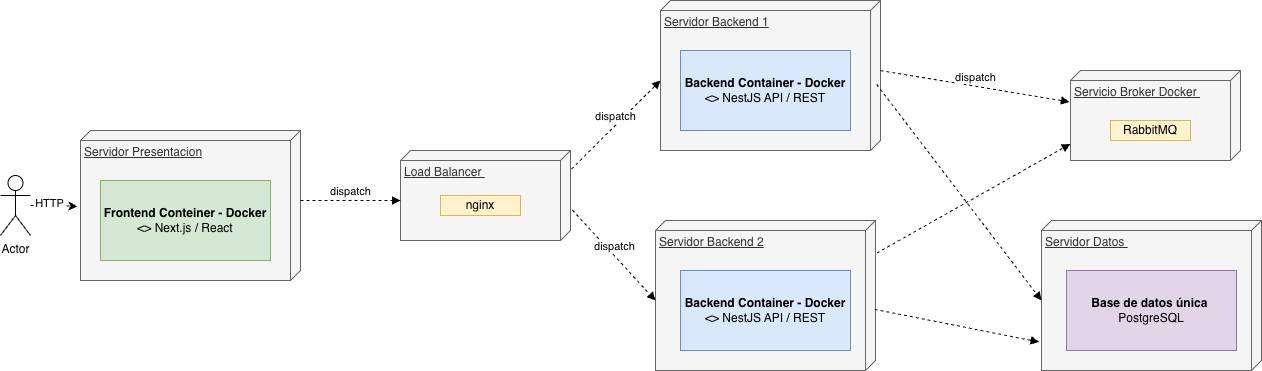

The diagram above was exported from draw.io. Its source (the exported page's mxGraphModel, read from the mxfile embedded in the PNG):
<mxGraphModel dx="1572" dy="898" grid="1" gridSize="10" guides="1" tooltips="1" connect="1" arrows="1" fold="1" page="1" pageScale="1" pageWidth="827" pageHeight="1169" math="0" shadow="0">
  <root>
    <mxCell id="0" />
    <mxCell id="1" parent="0" />
    <mxCell id="D5qUqyoezMAYKThUv6T4-1" parent="1" style="verticalAlign=top;align=left;spacingTop=8;spacingLeft=2;spacingRight=12;shape=cube;size=10;direction=south;fontStyle=4;html=1;whiteSpace=wrap;fillColor=#f5f5f5;fontColor=#333333;strokeColor=#666666;" value="Servidor Presentacion" vertex="1">
      <mxGeometry height="150" width="220" x="280" y="260" as="geometry" />
    </mxCell>
    <mxCell id="D5qUqyoezMAYKThUv6T4-2" parent="1" style="verticalAlign=top;align=left;spacingTop=8;spacingLeft=2;spacingRight=12;shape=cube;size=10;direction=south;fontStyle=4;html=1;whiteSpace=wrap;fillColor=#f5f5f5;fontColor=#333333;strokeColor=#666666;" value="Servidor Backend 1" vertex="1">
      <mxGeometry height="150" width="220" x="860" y="130" as="geometry" />
    </mxCell>
    <mxCell id="D5qUqyoezMAYKThUv6T4-3" parent="1" style="verticalAlign=top;align=left;spacingTop=8;spacingLeft=2;spacingRight=12;shape=cube;size=10;direction=south;fontStyle=4;html=1;whiteSpace=wrap;fillColor=#f5f5f5;fontColor=#333333;strokeColor=#666666;" value="Servidor Datos&amp;nbsp;" vertex="1">
      <mxGeometry height="150" width="220" x="1241" y="350" as="geometry" />
    </mxCell>
    <mxCell id="D5qUqyoezMAYKThUv6T4-4" parent="1" style="verticalAlign=top;align=left;spacingTop=8;spacingLeft=2;spacingRight=12;shape=cube;size=10;direction=south;fontStyle=4;html=1;whiteSpace=wrap;fillColor=#f5f5f5;fontColor=#333333;strokeColor=#666666;" value="Servicio Broker Docker&amp;nbsp;" vertex="1">
      <mxGeometry height="90" width="170" x="1270" y="200" as="geometry" />
    </mxCell>
    <mxCell id="D5qUqyoezMAYKThUv6T4-5" parent="1" style="shape=umlActor;verticalLabelPosition=bottom;verticalAlign=top;html=1;" value="Actor" vertex="1">
      <mxGeometry height="60" width="30" x="200" y="305" as="geometry" />
    </mxCell>
    <mxCell id="D5qUqyoezMAYKThUv6T4-6" edge="1" parent="1" source="D5qUqyoezMAYKThUv6T4-5" style="edgeStyle=orthogonalEdgeStyle;rounded=0;orthogonalLoop=1;jettySize=auto;html=1;entryX=0.506;entryY=1.014;entryDx=0;entryDy=0;entryPerimeter=0;dashed=1;" target="D5qUqyoezMAYKThUv6T4-1">
      <mxGeometry relative="1" as="geometry" />
    </mxCell>
    <mxCell id="D5qUqyoezMAYKThUv6T4-7" connectable="0" parent="D5qUqyoezMAYKThUv6T4-6" style="edgeLabel;html=1;align=center;verticalAlign=middle;resizable=0;points=[];" value="HTTP" vertex="1">
      <mxGeometry relative="1" x="-0.2721" y="3" as="geometry">
        <mxPoint as="offset" />
      </mxGeometry>
    </mxCell>
    <mxCell id="D5qUqyoezMAYKThUv6T4-8" parent="1" style="html=1;whiteSpace=wrap;fillColor=#d5e8d4;strokeColor=#82b366;" value="&lt;b&gt;Frontend Conteiner - Docker&lt;/b&gt;&lt;div&gt;&amp;lt;&amp;gt; Next.js / React&lt;/div&gt;" vertex="1">
      <mxGeometry height="80" width="170" x="300" y="310" as="geometry" />
    </mxCell>
    <mxCell id="D5qUqyoezMAYKThUv6T4-9" parent="1" style="html=1;whiteSpace=wrap;fillColor=#dae8fc;strokeColor=#6c8ebf;" value="&lt;b&gt;Backend Container - Docker&lt;/b&gt;&lt;div&gt;&amp;lt;&amp;gt; NestJS API / REST&lt;/div&gt;" vertex="1">
      <mxGeometry height="80" width="170" x="880" y="180" as="geometry" />
    </mxCell>
    <mxCell id="D5qUqyoezMAYKThUv6T4-10" parent="1" style="html=1;whiteSpace=wrap;fillColor=#fff2cc;strokeColor=#d6b656;" value="RabbitMQ" vertex="1">
      <mxGeometry height="20" width="80" x="1310" y="250" as="geometry" />
    </mxCell>
    <mxCell id="D5qUqyoezMAYKThUv6T4-11" parent="1" style="html=1;whiteSpace=wrap;fillColor=#e1d5e7;strokeColor=#9673a6;" value="&lt;b&gt;Base de datos única&amp;nbsp;&lt;/b&gt;&lt;div&gt;PostgreSQL&lt;/div&gt;" vertex="1">
      <mxGeometry height="80" width="170" x="1266" y="400" as="geometry" />
    </mxCell>
    <mxCell id="D5qUqyoezMAYKThUv6T4-12" edge="1" parent="1" source="D5qUqyoezMAYKThUv6T4-15" style="html=1;verticalAlign=bottom;endArrow=block;curved=0;rounded=0;exitX=0.207;exitY=-0.006;exitDx=0;exitDy=0;exitPerimeter=0;entryX=0;entryY=0;entryDx=80;entryDy=220;entryPerimeter=0;dashed=1;" target="D5qUqyoezMAYKThUv6T4-2" value="dispatch">
      <mxGeometry relative="1" width="80" as="geometry">
        <mxPoint x="810" y="390" as="sourcePoint" />
        <mxPoint x="890" y="390" as="targetPoint" />
      </mxGeometry>
    </mxCell>
    <mxCell id="D5qUqyoezMAYKThUv6T4-13" edge="1" parent="1" source="D5qUqyoezMAYKThUv6T4-17" style="html=1;verticalAlign=bottom;endArrow=block;curved=0;rounded=0;entryX=0.816;entryY=1.001;entryDx=0;entryDy=0;entryPerimeter=0;dashed=1;exitX=0.217;exitY=-0.006;exitDx=0;exitDy=0;exitPerimeter=0;" target="D5qUqyoezMAYKThUv6T4-4" value="">
      <mxGeometry relative="1" width="80" as="geometry">
        <mxPoint x="1180" y="350" as="sourcePoint" />
        <mxPoint x="892" y="330" as="targetPoint" />
      </mxGeometry>
    </mxCell>
    <mxCell id="D5qUqyoezMAYKThUv6T4-14" edge="1" parent="1" source="D5qUqyoezMAYKThUv6T4-2" style="html=1;verticalAlign=bottom;endArrow=block;curved=0;rounded=0;exitX=0;exitY=0;exitDx=70;exitDy=0;exitPerimeter=0;entryX=0.349;entryY=1.006;entryDx=0;entryDy=0;entryPerimeter=0;dashed=1;" target="D5qUqyoezMAYKThUv6T4-4" value="dispatch">
      <mxGeometry relative="1" width="80" x="-0.0024" as="geometry">
        <mxPoint as="offset" />
        <mxPoint x="1100" y="330" as="sourcePoint" />
        <mxPoint x="1171" y="331" as="targetPoint" />
      </mxGeometry>
    </mxCell>
    <mxCell id="D5qUqyoezMAYKThUv6T4-15" parent="1" style="verticalAlign=top;align=left;spacingTop=8;spacingLeft=2;spacingRight=12;shape=cube;size=10;direction=south;fontStyle=4;html=1;whiteSpace=wrap;fillColor=#f5f5f5;fontColor=#333333;strokeColor=#666666;" value="Load Balancer&amp;nbsp;" vertex="1">
      <mxGeometry height="90" width="170" x="600" y="280" as="geometry" />
    </mxCell>
    <mxCell id="D5qUqyoezMAYKThUv6T4-17" parent="1" style="verticalAlign=top;align=left;spacingTop=8;spacingLeft=2;spacingRight=12;shape=cube;size=10;direction=south;fontStyle=4;html=1;whiteSpace=wrap;fillColor=#f5f5f5;fontColor=#333333;strokeColor=#666666;" value="Servidor Backend 2" vertex="1">
      <mxGeometry height="150" width="220" x="855" y="350" as="geometry" />
    </mxCell>
    <mxCell id="D5qUqyoezMAYKThUv6T4-18" parent="1" style="html=1;whiteSpace=wrap;fillColor=#dae8fc;strokeColor=#6c8ebf;" value="&lt;b&gt;Backend Container - Docker&lt;/b&gt;&lt;div&gt;&amp;lt;&amp;gt; NestJS API / REST&lt;/div&gt;" vertex="1">
      <mxGeometry height="80" width="170" x="880" y="400" as="geometry" />
    </mxCell>
    <mxCell id="D5qUqyoezMAYKThUv6T4-19" edge="1" parent="1" source="D5qUqyoezMAYKThUv6T4-15" style="html=1;verticalAlign=bottom;endArrow=block;curved=0;rounded=0;exitX=0.662;exitY=-0.011;exitDx=0;exitDy=0;exitPerimeter=0;entryX=0;entryY=0;entryDx=80;entryDy=220;entryPerimeter=0;dashed=1;" target="D5qUqyoezMAYKThUv6T4-17" value="dispatch">
      <mxGeometry relative="1" width="80" as="geometry">
        <mxPoint x="790" y="349" as="sourcePoint" />
        <mxPoint x="879" y="260" as="targetPoint" />
      </mxGeometry>
    </mxCell>
    <mxCell id="D5qUqyoezMAYKThUv6T4-20" edge="1" parent="1" source="D5qUqyoezMAYKThUv6T4-2" style="html=1;verticalAlign=bottom;endArrow=block;curved=0;rounded=0;entryX=0;entryY=0;entryDx=80;entryDy=220;entryPerimeter=0;dashed=1;exitX=0.56;exitY=0.017;exitDx=0;exitDy=0;exitPerimeter=0;" target="D5qUqyoezMAYKThUv6T4-3" value="">
      <mxGeometry relative="1" width="80" as="geometry">
        <mxPoint x="1110" y="550" as="sourcePoint" />
        <mxPoint x="1305" y="380" as="targetPoint" />
      </mxGeometry>
    </mxCell>
    <mxCell id="D5qUqyoezMAYKThUv6T4-21" edge="1" parent="1" source="D5qUqyoezMAYKThUv6T4-17" style="html=1;verticalAlign=bottom;endArrow=block;curved=0;rounded=0;entryX=0.81;entryY=1.011;entryDx=0;entryDy=0;entryPerimeter=0;dashed=1;exitX=0.592;exitY=0.004;exitDx=0;exitDy=0;exitPerimeter=0;" target="D5qUqyoezMAYKThUv6T4-3" value="">
      <mxGeometry relative="1" width="80" as="geometry">
        <mxPoint x="1080" y="480" as="sourcePoint" />
        <mxPoint x="1274" y="370" as="targetPoint" />
      </mxGeometry>
    </mxCell>
    <mxCell id="D5qUqyoezMAYKThUv6T4-22" edge="1" parent="1" source="D5qUqyoezMAYKThUv6T4-1" style="html=1;verticalAlign=bottom;endArrow=block;curved=0;rounded=0;exitX=0;exitY=0;exitDx=70;exitDy=0;exitPerimeter=0;entryX=0;entryY=0;entryDx=50;entryDy=170;entryPerimeter=0;dashed=1;" target="D5qUqyoezMAYKThUv6T4-15" value="dispatch">
      <mxGeometry relative="1" width="80" as="geometry">
        <mxPoint x="800" y="339" as="sourcePoint" />
        <mxPoint x="889" y="250" as="targetPoint" />
      </mxGeometry>
    </mxCell>
    <mxCell id="D5qUqyoezMAYKThUv6T4-23" parent="1" style="html=1;whiteSpace=wrap;fillColor=#fff2cc;strokeColor=#d6b656;" value="nginx" vertex="1">
      <mxGeometry height="20" width="80" x="640" y="325" as="geometry" />
    </mxCell>
  </root>
</mxGraphModel>